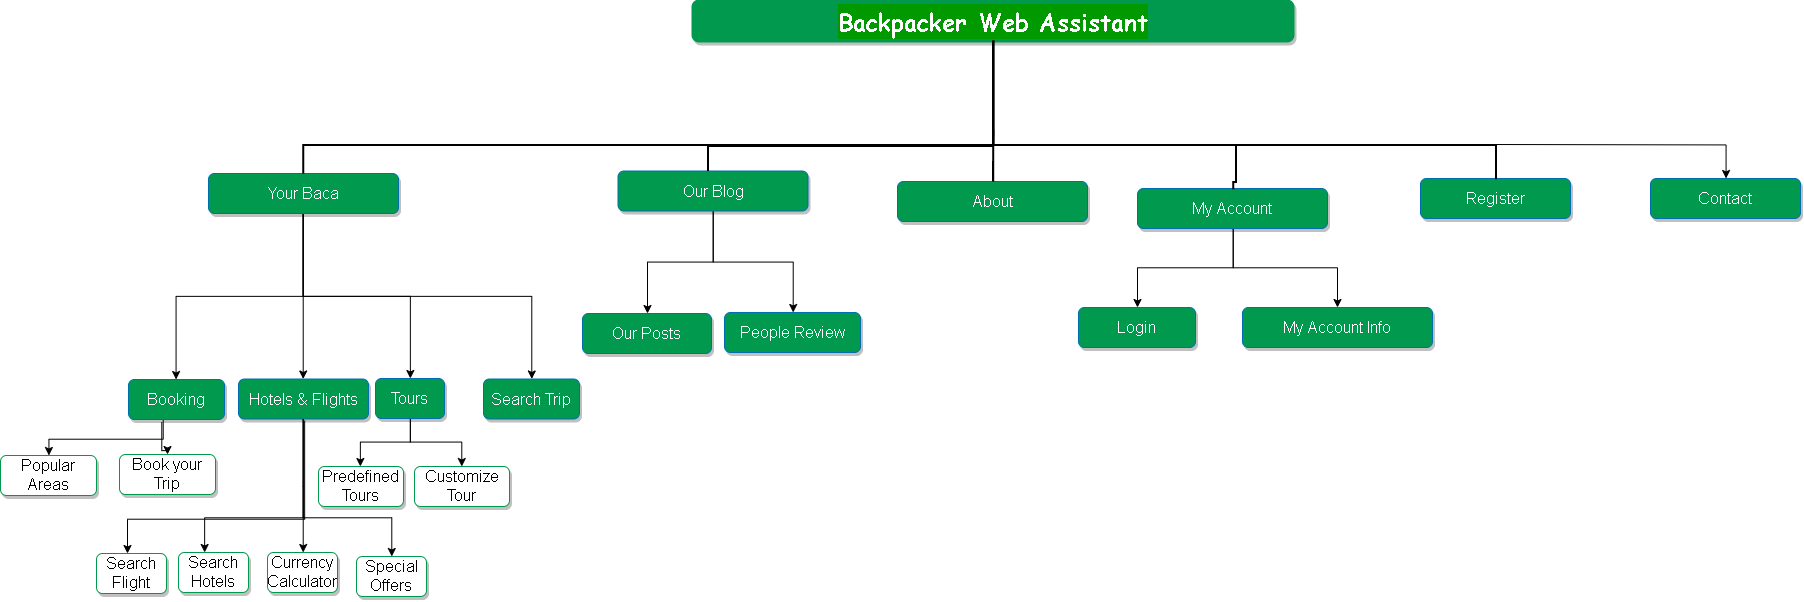

The diagram above was exported from draw.io. Its source (the exported page's mxGraphModel, read from the mxfile embedded in the PNG):
<mxGraphModel dx="2031" dy="1134" grid="1" gridSize="1" guides="1" tooltips="1" connect="1" arrows="1" fold="1" page="1" pageScale="1.5" pageWidth="1654" pageHeight="1169" background="#ffffff" math="0" shadow="0">
  <root>
    <mxCell id="0" style=";html=1;" />
    <mxCell id="1" style=";html=1;" parent="0" />
    <mxCell id="303ed1de8c2c98b4-3" value="&lt;a href=&quot;http://backpackerwebassistant.azurewebsites.net/&quot; style=&quot;box-sizing: border-box ; margin: 0px ; padding: 0px ; outline: none ; font-weight: bold ; text-transform: capitalize ; font-family: &amp;#34;merienda one&amp;#34; , cursive&quot;&gt;&lt;font style=&quot;font-size: 24px ; background-color: rgb(0 , 153 , 0)&quot; color=&quot;#ffffff&quot;&gt;Backpacker Web Assistant&lt;/font&gt;&lt;/a&gt;" style="whiteSpace=wrap;html=1;rounded=1;shadow=1;strokeWidth=3;fontSize=16;align=center;fillColor=#00994D;strokeColor=#00994D;" parent="1" vertex="1">
      <mxGeometry x="804.5" y="423.5" width="600" height="40" as="geometry" />
    </mxCell>
    <mxCell id="l4lq8DNw4XJUyxpurORc-15" value="" style="edgeStyle=orthogonalEdgeStyle;rounded=0;orthogonalLoop=1;jettySize=auto;html=1;" edge="1" parent="1" source="303ed1de8c2c98b4-6" target="l4lq8DNw4XJUyxpurORc-14">
      <mxGeometry relative="1" as="geometry" />
    </mxCell>
    <mxCell id="l4lq8DNw4XJUyxpurORc-17" value="" style="edgeStyle=orthogonalEdgeStyle;rounded=0;orthogonalLoop=1;jettySize=auto;html=1;" edge="1" parent="1" source="303ed1de8c2c98b4-6" target="l4lq8DNw4XJUyxpurORc-16">
      <mxGeometry relative="1" as="geometry" />
    </mxCell>
    <mxCell id="303ed1de8c2c98b4-6" value="Our Blog" style="whiteSpace=wrap;html=1;rounded=1;shadow=1;strokeWidth=1;fontSize=16;align=center;fillColor=#00994D;strokeColor=#006EAF;fontColor=#ffffff;" parent="1" vertex="1">
      <mxGeometry x="729.5" y="593.5" width="190" height="40" as="geometry" />
    </mxCell>
    <mxCell id="l4lq8DNw4XJUyxpurORc-16" value="People Review" style="whiteSpace=wrap;html=1;rounded=1;shadow=1;strokeWidth=1;fontSize=16;align=center;fillColor=#00994D;strokeColor=#006EAF;fontColor=#ffffff;" vertex="1" parent="1">
      <mxGeometry x="836" y="735" width="136" height="40" as="geometry" />
    </mxCell>
    <mxCell id="l4lq8DNw4XJUyxpurORc-14" value="Our Posts" style="whiteSpace=wrap;html=1;rounded=1;shadow=1;strokeWidth=1;fontSize=16;align=center;fillColor=#00994D;strokeColor=#006EAF;fontColor=#ffffff;" vertex="1" parent="1">
      <mxGeometry x="694" y="736" width="129" height="40" as="geometry" />
    </mxCell>
    <mxCell id="l4lq8DNw4XJUyxpurORc-2" value="" style="edgeStyle=orthogonalEdgeStyle;rounded=0;orthogonalLoop=1;jettySize=auto;html=1;exitX=0.5;exitY=1;exitDx=0;exitDy=0;" edge="1" parent="1" source="303ed1de8c2c98b4-7" target="l4lq8DNw4XJUyxpurORc-1">
      <mxGeometry relative="1" as="geometry" />
    </mxCell>
    <mxCell id="l4lq8DNw4XJUyxpurORc-4" value="" style="edgeStyle=orthogonalEdgeStyle;rounded=0;orthogonalLoop=1;jettySize=auto;html=1;exitX=0.5;exitY=1;exitDx=0;exitDy=0;" edge="1" parent="1" source="303ed1de8c2c98b4-7" target="l4lq8DNw4XJUyxpurORc-3">
      <mxGeometry relative="1" as="geometry" />
    </mxCell>
    <mxCell id="l4lq8DNw4XJUyxpurORc-6" value="" style="edgeStyle=orthogonalEdgeStyle;rounded=0;orthogonalLoop=1;jettySize=auto;html=1;" edge="1" parent="1" source="303ed1de8c2c98b4-7" target="l4lq8DNw4XJUyxpurORc-5">
      <mxGeometry relative="1" as="geometry" />
    </mxCell>
    <mxCell id="l4lq8DNw4XJUyxpurORc-8" value="" style="edgeStyle=orthogonalEdgeStyle;rounded=0;orthogonalLoop=1;jettySize=auto;html=1;exitX=0.5;exitY=1;exitDx=0;exitDy=0;" edge="1" parent="1" source="303ed1de8c2c98b4-7" target="l4lq8DNw4XJUyxpurORc-7">
      <mxGeometry relative="1" as="geometry" />
    </mxCell>
    <mxCell id="303ed1de8c2c98b4-7" value="Your Baca" style="whiteSpace=wrap;html=1;rounded=1;shadow=1;strokeWidth=1;fontSize=16;align=center;fillColor=#00994D;strokeColor=#006EAF;fontColor=#ffffff;" parent="1" vertex="1">
      <mxGeometry x="320" y="596" width="190" height="40" as="geometry" />
    </mxCell>
    <mxCell id="l4lq8DNw4XJUyxpurORc-7" value="Search Trip" style="whiteSpace=wrap;html=1;rounded=1;shadow=1;strokeWidth=1;fontSize=16;align=center;fillColor=#00994D;strokeColor=#006EAF;fontColor=#ffffff;" vertex="1" parent="1">
      <mxGeometry x="595" y="801.5" width="96" height="40" as="geometry" />
    </mxCell>
    <mxCell id="l4lq8DNw4XJUyxpurORc-43" value="" style="edgeStyle=orthogonalEdgeStyle;rounded=0;orthogonalLoop=1;jettySize=auto;html=1;" edge="1" parent="1" source="l4lq8DNw4XJUyxpurORc-5" target="l4lq8DNw4XJUyxpurORc-42">
      <mxGeometry relative="1" as="geometry" />
    </mxCell>
    <mxCell id="l4lq8DNw4XJUyxpurORc-45" value="" style="edgeStyle=orthogonalEdgeStyle;rounded=0;orthogonalLoop=1;jettySize=auto;html=1;" edge="1" parent="1" source="l4lq8DNw4XJUyxpurORc-5" target="l4lq8DNw4XJUyxpurORc-44">
      <mxGeometry relative="1" as="geometry" />
    </mxCell>
    <mxCell id="l4lq8DNw4XJUyxpurORc-5" value="Tours" style="whiteSpace=wrap;html=1;rounded=1;shadow=1;strokeWidth=1;fontSize=16;align=center;fillColor=#00994D;strokeColor=#006EAF;fontColor=#ffffff;" vertex="1" parent="1">
      <mxGeometry x="487" y="801" width="69" height="40" as="geometry" />
    </mxCell>
    <mxCell id="l4lq8DNw4XJUyxpurORc-44" value="&lt;font color=&quot;#000000&quot;&gt;Customize Tour&lt;/font&gt;" style="whiteSpace=wrap;html=1;rounded=1;shadow=1;strokeWidth=1;fontSize=16;align=center;fillColor=#FFFFFF;strokeColor=#00994D;fontColor=#ffffff;" vertex="1" parent="1">
      <mxGeometry x="526" y="889" width="95" height="40" as="geometry" />
    </mxCell>
    <mxCell id="l4lq8DNw4XJUyxpurORc-42" value="&lt;font color=&quot;#000000&quot;&gt;Predefined Tours&lt;/font&gt;" style="whiteSpace=wrap;html=1;rounded=1;shadow=1;strokeWidth=1;fontSize=16;align=center;fillColor=#FFFFFF;strokeColor=#00994D;fontColor=#ffffff;" vertex="1" parent="1">
      <mxGeometry x="430" y="889" width="85" height="40" as="geometry" />
    </mxCell>
    <mxCell id="l4lq8DNw4XJUyxpurORc-47" value="" style="edgeStyle=orthogonalEdgeStyle;rounded=0;orthogonalLoop=1;jettySize=auto;html=1;" edge="1" parent="1" source="l4lq8DNw4XJUyxpurORc-3" target="l4lq8DNw4XJUyxpurORc-46">
      <mxGeometry relative="1" as="geometry">
        <Array as="points">
          <mxPoint x="415" y="940" />
          <mxPoint x="316" y="940" />
        </Array>
      </mxGeometry>
    </mxCell>
    <mxCell id="l4lq8DNw4XJUyxpurORc-3" value="Hotels &amp;amp; Flights" style="whiteSpace=wrap;html=1;rounded=1;shadow=1;strokeWidth=1;fontSize=16;align=center;fillColor=#00994D;strokeColor=#006EAF;fontColor=#ffffff;perimeterSpacing=0;" vertex="1" parent="1">
      <mxGeometry x="350" y="801.5" width="130" height="40" as="geometry" />
    </mxCell>
    <mxCell id="l4lq8DNw4XJUyxpurORc-46" value="&lt;font color=&quot;#000000&quot;&gt;Search Hotels&lt;/font&gt;" style="whiteSpace=wrap;html=1;rounded=1;shadow=1;strokeWidth=1;fontSize=16;align=center;fillColor=#FFFFFF;strokeColor=#00994D;fontColor=#ffffff;perimeterSpacing=0;" vertex="1" parent="1">
      <mxGeometry x="290" y="975" width="70" height="40" as="geometry" />
    </mxCell>
    <mxCell id="l4lq8DNw4XJUyxpurORc-57" value="" style="edgeStyle=orthogonalEdgeStyle;rounded=0;orthogonalLoop=1;jettySize=auto;html=1;" edge="1" parent="1" source="l4lq8DNw4XJUyxpurORc-1" target="l4lq8DNw4XJUyxpurORc-56">
      <mxGeometry relative="1" as="geometry">
        <Array as="points">
          <mxPoint x="275" y="862" />
          <mxPoint x="160" y="862" />
        </Array>
      </mxGeometry>
    </mxCell>
    <mxCell id="l4lq8DNw4XJUyxpurORc-1" value="Booking" style="whiteSpace=wrap;html=1;rounded=1;shadow=1;strokeWidth=1;fontSize=16;align=center;fillColor=#00994D;strokeColor=#006EAF;fontColor=#ffffff;" vertex="1" parent="1">
      <mxGeometry x="240" y="802" width="96" height="40" as="geometry" />
    </mxCell>
    <mxCell id="l4lq8DNw4XJUyxpurORc-56" value="&lt;font color=&quot;#000000&quot;&gt;Popular Areas&lt;/font&gt;" style="whiteSpace=wrap;html=1;rounded=1;shadow=1;strokeWidth=1;fontSize=16;align=center;fillColor=#FFFFFF;strokeColor=#00994D;fontColor=#ffffff;" vertex="1" parent="1">
      <mxGeometry x="112" y="878" width="96" height="40" as="geometry" />
    </mxCell>
    <mxCell id="303ed1de8c2c98b4-9" value="About" style="whiteSpace=wrap;html=1;rounded=1;shadow=1;strokeWidth=1;fontSize=16;align=center;fillColor=#00994D;strokeColor=#006EAF;fontColor=#ffffff;" parent="1" vertex="1">
      <mxGeometry x="1009" y="604" width="190" height="40" as="geometry" />
    </mxCell>
    <mxCell id="303ed1de8c2c98b4-79" style="edgeStyle=orthogonalEdgeStyle;html=1;startSize=6;endFill=0;endSize=6;strokeWidth=2;fontSize=16;rounded=0;endArrow=none;" parent="1" source="303ed1de8c2c98b4-3" edge="1">
      <mxGeometry relative="1" as="geometry">
        <mxPoint x="1104.5" y="558.5" as="targetPoint" />
        <Array as="points">
          <mxPoint x="1104.5" y="518.5" />
          <mxPoint x="1104.5" y="518.5" />
        </Array>
      </mxGeometry>
    </mxCell>
    <mxCell id="303ed1de8c2c98b4-81" style="edgeStyle=elbowEdgeStyle;html=1;startSize=6;endFill=0;endSize=6;strokeWidth=2;fontSize=16;rounded=0;endArrow=none;" parent="1" target="303ed1de8c2c98b4-6" edge="1">
      <mxGeometry relative="1" as="geometry">
        <Array as="points">
          <mxPoint x="819.5" y="578.5" />
          <mxPoint x="939.5" y="628.5" />
          <mxPoint x="1019.5" y="568.5" />
          <mxPoint x="939.5" y="598.5" />
          <mxPoint x="1104.5" y="573.5" />
        </Array>
        <mxPoint x="1104.5" y="568.5" as="sourcePoint" />
      </mxGeometry>
    </mxCell>
    <mxCell id="303ed1de8c2c98b4-82" style="edgeStyle=orthogonalEdgeStyle;html=1;startSize=6;endFill=0;endSize=6;strokeWidth=2;fontSize=16;rounded=0;endArrow=none;exitX=0.5;exitY=1;entryX=0.5;entryY=0;entryDx=0;entryDy=0;" parent="1" target="303ed1de8c2c98b4-7" edge="1">
      <mxGeometry relative="1" as="geometry">
        <Array as="points">
          <mxPoint x="1105" y="568" />
          <mxPoint x="414" y="568" />
        </Array>
        <mxPoint x="1104.5" y="553.5" as="sourcePoint" />
        <mxPoint x="249" y="568" as="targetPoint" />
      </mxGeometry>
    </mxCell>
    <mxCell id="303ed1de8c2c98b4-84" style="edgeStyle=orthogonalEdgeStyle;html=1;startSize=6;endFill=0;endSize=6;strokeWidth=2;fontSize=16;rounded=0;endArrow=none;exitX=0.5;exitY=1;exitDx=0;exitDy=0;" parent="1" source="303ed1de8c2c98b4-3" target="303ed1de8c2c98b4-9" edge="1">
      <mxGeometry relative="1" as="geometry">
        <Array as="points">
          <mxPoint x="1105" y="592" />
          <mxPoint x="1105" y="592" />
        </Array>
        <mxPoint x="1104.5" y="553.5" as="sourcePoint" />
      </mxGeometry>
    </mxCell>
    <mxCell id="l4lq8DNw4XJUyxpurORc-19" value="" style="edgeStyle=orthogonalEdgeStyle;rounded=0;orthogonalLoop=1;jettySize=auto;html=1;" edge="1" parent="1" source="PvyTe2Au8s692cFMGU29-5" target="l4lq8DNw4XJUyxpurORc-18">
      <mxGeometry relative="1" as="geometry" />
    </mxCell>
    <mxCell id="l4lq8DNw4XJUyxpurORc-21" value="" style="edgeStyle=orthogonalEdgeStyle;rounded=0;orthogonalLoop=1;jettySize=auto;html=1;" edge="1" parent="1" source="PvyTe2Au8s692cFMGU29-5" target="l4lq8DNw4XJUyxpurORc-20">
      <mxGeometry relative="1" as="geometry" />
    </mxCell>
    <mxCell id="PvyTe2Au8s692cFMGU29-5" value="My Account" style="whiteSpace=wrap;html=1;rounded=1;shadow=1;strokeWidth=1;fontSize=16;align=center;fillColor=#00994D;strokeColor=#006EAF;fontColor=#ffffff;" parent="1" vertex="1">
      <mxGeometry x="1249" y="611" width="190" height="40" as="geometry" />
    </mxCell>
    <mxCell id="l4lq8DNw4XJUyxpurORc-20" value="My Account Info" style="whiteSpace=wrap;html=1;rounded=1;shadow=1;strokeWidth=1;fontSize=16;align=center;fillColor=#00994D;strokeColor=#006EAF;fontColor=#ffffff;" vertex="1" parent="1">
      <mxGeometry x="1354" y="730" width="190" height="40" as="geometry" />
    </mxCell>
    <mxCell id="l4lq8DNw4XJUyxpurORc-18" value="Login" style="whiteSpace=wrap;html=1;rounded=1;shadow=1;strokeWidth=1;fontSize=16;align=center;fillColor=#00994D;strokeColor=#006EAF;fontColor=#ffffff;" vertex="1" parent="1">
      <mxGeometry x="1190" y="730" width="117" height="40" as="geometry" />
    </mxCell>
    <mxCell id="l4lq8DNw4XJUyxpurORc-25" value="" style="edgeStyle=orthogonalEdgeStyle;rounded=0;orthogonalLoop=1;jettySize=auto;html=1;" edge="1" parent="1" target="l4lq8DNw4XJUyxpurORc-24">
      <mxGeometry relative="1" as="geometry">
        <mxPoint x="1601" y="567" as="sourcePoint" />
      </mxGeometry>
    </mxCell>
    <mxCell id="PvyTe2Au8s692cFMGU29-8" value="Register" style="whiteSpace=wrap;html=1;rounded=1;shadow=1;strokeWidth=1;fontSize=16;align=center;fillColor=#00994D;strokeColor=#006EAF;fontColor=#ffffff;" parent="1" vertex="1">
      <mxGeometry x="1532" y="601" width="150" height="40" as="geometry" />
    </mxCell>
    <mxCell id="l4lq8DNw4XJUyxpurORc-24" value="Contact" style="whiteSpace=wrap;html=1;rounded=1;shadow=1;strokeWidth=1;fontSize=16;align=center;fillColor=#00994D;strokeColor=#006EAF;fontColor=#ffffff;" vertex="1" parent="1">
      <mxGeometry x="1762" y="601" width="150" height="40" as="geometry" />
    </mxCell>
    <mxCell id="PvyTe2Au8s692cFMGU29-76" style="edgeStyle=orthogonalEdgeStyle;html=1;startSize=6;endFill=0;endSize=6;strokeWidth=2;fontSize=16;rounded=0;endArrow=none;exitX=0.5;exitY=1;exitDx=0;exitDy=0;entryX=0.5;entryY=0;entryDx=0;entryDy=0;" parent="1" source="303ed1de8c2c98b4-3" target="PvyTe2Au8s692cFMGU29-5" edge="1">
      <mxGeometry relative="1" as="geometry">
        <Array as="points">
          <mxPoint x="1105" y="567" />
          <mxPoint x="1348" y="567" />
          <mxPoint x="1348" y="605" />
          <mxPoint x="1345" y="605" />
        </Array>
        <mxPoint x="1189.5" y="538.5" as="sourcePoint" />
        <mxPoint x="1344.5" y="578.5" as="targetPoint" />
      </mxGeometry>
    </mxCell>
    <mxCell id="PvyTe2Au8s692cFMGU29-77" style="edgeStyle=orthogonalEdgeStyle;html=1;startSize=6;endFill=0;endSize=6;strokeWidth=2;fontSize=16;rounded=0;endArrow=none;exitX=0.5;exitY=1;exitDx=0;exitDy=0;entryX=0.5;entryY=0;entryDx=0;entryDy=0;" parent="1" source="303ed1de8c2c98b4-3" target="PvyTe2Au8s692cFMGU29-8" edge="1">
      <mxGeometry relative="1" as="geometry">
        <Array as="points">
          <mxPoint x="1105" y="567" />
          <mxPoint x="1608" y="567" />
        </Array>
        <mxPoint x="1114.5" y="458.5" as="sourcePoint" />
        <mxPoint x="1624.5" y="588.5" as="targetPoint" />
      </mxGeometry>
    </mxCell>
    <mxCell id="l4lq8DNw4XJUyxpurORc-48" value="" style="edgeStyle=orthogonalEdgeStyle;rounded=0;orthogonalLoop=1;jettySize=auto;html=1;" edge="1" parent="1" target="l4lq8DNw4XJUyxpurORc-49">
      <mxGeometry relative="1" as="geometry">
        <mxPoint x="415.7142857142858" y="842.5" as="sourcePoint" />
        <Array as="points">
          <mxPoint x="416" y="942" />
          <mxPoint x="239" y="942" />
        </Array>
      </mxGeometry>
    </mxCell>
    <mxCell id="l4lq8DNw4XJUyxpurORc-49" value="&lt;font color=&quot;#000000&quot;&gt;Search Flight&lt;/font&gt;" style="whiteSpace=wrap;html=1;rounded=1;shadow=1;strokeWidth=1;fontSize=16;align=center;fillColor=#FFFFFF;strokeColor=#00994D;fontColor=#ffffff;perimeterSpacing=0;" vertex="1" parent="1">
      <mxGeometry x="208" y="976" width="70" height="40" as="geometry" />
    </mxCell>
    <mxCell id="l4lq8DNw4XJUyxpurORc-50" value="" style="edgeStyle=orthogonalEdgeStyle;rounded=0;orthogonalLoop=1;jettySize=auto;html=1;exitX=0.5;exitY=1;exitDx=0;exitDy=0;" edge="1" parent="1" target="l4lq8DNw4XJUyxpurORc-51" source="l4lq8DNw4XJUyxpurORc-3">
      <mxGeometry relative="1" as="geometry">
        <mxPoint x="576.7142857142858" y="876.36" as="sourcePoint" />
      </mxGeometry>
    </mxCell>
    <mxCell id="l4lq8DNw4XJUyxpurORc-51" value="&lt;font color=&quot;#000000&quot;&gt;Currency Calculator&lt;/font&gt;" style="whiteSpace=wrap;html=1;rounded=1;shadow=1;strokeWidth=1;fontSize=16;align=center;fillColor=#FFFFFF;strokeColor=#00994D;fontColor=#ffffff;perimeterSpacing=0;" vertex="1" parent="1">
      <mxGeometry x="379" y="975" width="70" height="40" as="geometry" />
    </mxCell>
    <mxCell id="l4lq8DNw4XJUyxpurORc-52" value="" style="edgeStyle=orthogonalEdgeStyle;rounded=0;orthogonalLoop=1;jettySize=auto;html=1;exitX=0.5;exitY=1;exitDx=0;exitDy=0;" edge="1" parent="1" target="l4lq8DNw4XJUyxpurORc-53" source="l4lq8DNw4XJUyxpurORc-3">
      <mxGeometry relative="1" as="geometry">
        <mxPoint x="810.7142857142858" y="867" as="sourcePoint" />
        <Array as="points">
          <mxPoint x="415" y="940" />
          <mxPoint x="503" y="940" />
        </Array>
      </mxGeometry>
    </mxCell>
    <mxCell id="l4lq8DNw4XJUyxpurORc-53" value="&lt;font color=&quot;#000000&quot;&gt;Special Offers&lt;/font&gt;" style="whiteSpace=wrap;html=1;rounded=1;shadow=1;strokeWidth=1;fontSize=16;align=center;fillColor=#FFFFFF;strokeColor=#00994D;fontColor=#ffffff;perimeterSpacing=0;" vertex="1" parent="1">
      <mxGeometry x="468" y="979" width="70" height="40" as="geometry" />
    </mxCell>
    <mxCell id="l4lq8DNw4XJUyxpurORc-63" value="" style="edgeStyle=orthogonalEdgeStyle;rounded=0;orthogonalLoop=1;jettySize=auto;html=1;exitX=0.347;exitY=1.064;exitDx=0;exitDy=0;exitPerimeter=0;" edge="1" parent="1" target="l4lq8DNw4XJUyxpurORc-64" source="l4lq8DNw4XJUyxpurORc-1">
      <mxGeometry relative="1" as="geometry">
        <mxPoint x="328.14285714285734" y="842.9985714285716" as="sourcePoint" />
        <Array as="points">
          <mxPoint x="273" y="873" />
          <mxPoint x="279" y="873" />
        </Array>
      </mxGeometry>
    </mxCell>
    <mxCell id="l4lq8DNw4XJUyxpurORc-64" value="&lt;font color=&quot;#000000&quot;&gt;Book your Trip&lt;/font&gt;" style="whiteSpace=wrap;html=1;rounded=1;shadow=1;strokeWidth=1;fontSize=16;align=center;fillColor=#FFFFFF;strokeColor=#00994D;fontColor=#ffffff;" vertex="1" parent="1">
      <mxGeometry x="231" y="877.0000000000001" width="96" height="40" as="geometry" />
    </mxCell>
  </root>
</mxGraphModel>